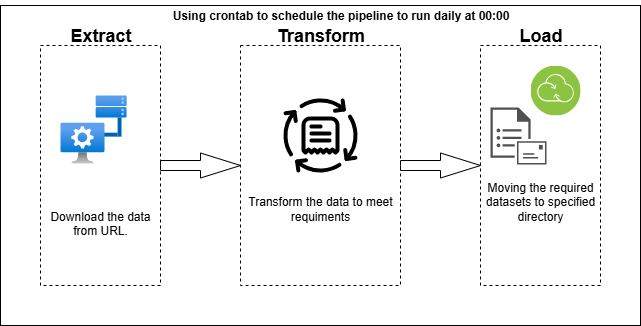

The diagram above was exported from draw.io. Its source (the exported page's mxGraphModel, read from the mxfile embedded in the PNG):
<mxGraphModel dx="872" dy="439" grid="1" gridSize="10" guides="1" tooltips="1" connect="1" arrows="1" fold="1" page="1" pageScale="1" pageWidth="850" pageHeight="1100" math="0" shadow="0">
  <root>
    <mxCell id="0" />
    <mxCell id="1" parent="0" />
    <mxCell id="2" value="&lt;div&gt;&lt;br&gt;&lt;/div&gt;&lt;div&gt;&lt;br&gt;&lt;/div&gt;&lt;div&gt;&lt;br&gt;&lt;/div&gt;&lt;div&gt;&lt;br&gt;&lt;/div&gt;&lt;div&gt;&lt;br&gt;&lt;/div&gt;&lt;div&gt;&lt;br&gt;&lt;/div&gt;&lt;div&gt;&lt;br&gt;&lt;/div&gt;&lt;div&gt;&lt;br&gt;&lt;/div&gt;&lt;div&gt;Download the data from URL.&lt;/div&gt;" style="whiteSpace=wrap;html=1;dashed=1;" vertex="1" parent="1">
      <mxGeometry x="120" y="120" width="120" height="240" as="geometry" />
    </mxCell>
    <mxCell id="3" value="&lt;div&gt;&lt;br&gt;&lt;/div&gt;&lt;div&gt;&lt;br&gt;&lt;/div&gt;&lt;div&gt;&lt;br&gt;&lt;/div&gt;&lt;div&gt;&lt;br&gt;&lt;/div&gt;&lt;div&gt;&lt;br&gt;&lt;/div&gt;&lt;div&gt;&lt;br&gt;&lt;/div&gt;&lt;div&gt;Transform the data to meet requiments&lt;/div&gt;" style="whiteSpace=wrap;html=1;dashed=1;" vertex="1" parent="1">
      <mxGeometry x="320" y="120" width="160" height="240" as="geometry" />
    </mxCell>
    <mxCell id="4" value="&lt;div&gt;&lt;br&gt;&lt;/div&gt;&lt;div&gt;&lt;br&gt;&lt;/div&gt;&lt;div&gt;&lt;br&gt;&lt;/div&gt;&lt;div&gt;&lt;br&gt;&lt;/div&gt;&lt;div&gt;&lt;br&gt;&lt;/div&gt;&lt;div&gt;Moving the required datasets to specified directory&lt;/div&gt;" style="whiteSpace=wrap;html=1;dashed=1;" vertex="1" parent="1">
      <mxGeometry x="560" y="120" width="120" height="240" as="geometry" />
    </mxCell>
    <mxCell id="5" value="" style="html=1;shadow=0;dashed=0;align=center;verticalAlign=middle;shape=mxgraph.arrows2.arrow;dy=0.6;dx=40;notch=0;" vertex="1" parent="1">
      <mxGeometry x="240" y="227.5" width="80" height="25" as="geometry" />
    </mxCell>
    <mxCell id="6" value="" style="html=1;shadow=0;dashed=0;align=center;verticalAlign=middle;shape=mxgraph.arrows2.arrow;dy=0.6;dx=40;notch=0;" vertex="1" parent="1">
      <mxGeometry x="480" y="227.5" width="80" height="25" as="geometry" />
    </mxCell>
    <mxCell id="7" value="Extract" style="text;html=1;align=center;verticalAlign=middle;resizable=0;points=[];autosize=1;strokeColor=none;fillColor=none;fontSize=18;fontStyle=1" vertex="1" parent="1">
      <mxGeometry x="140" y="90" width="80" height="40" as="geometry" />
    </mxCell>
    <mxCell id="8" value="Transform" style="text;html=1;align=center;verticalAlign=middle;resizable=0;points=[];autosize=1;strokeColor=none;fillColor=none;fontSize=18;fontStyle=1" vertex="1" parent="1">
      <mxGeometry x="350" y="90" width="100" height="40" as="geometry" />
    </mxCell>
    <mxCell id="9" value="Load" style="text;html=1;align=center;verticalAlign=middle;resizable=0;points=[];autosize=1;strokeColor=none;fillColor=none;fontSize=18;fontStyle=1" vertex="1" parent="1">
      <mxGeometry x="590" y="90" width="60" height="40" as="geometry" />
    </mxCell>
    <mxCell id="10" value="" style="image;aspect=fixed;html=1;points=[];align=center;fontSize=12;image=img/lib/azure2/other/Defender_External_Management.svg;" vertex="1" parent="1">
      <mxGeometry x="140" y="170" width="66.16" height="68" as="geometry" />
    </mxCell>
    <mxCell id="11" value="" style="shape=image;html=1;verticalAlign=top;verticalLabelPosition=bottom;labelBackgroundColor=#ffffff;imageAspect=0;aspect=fixed;image=https://icons.diagrams.net/icon-cache1/Green_world-2013/Green_World-08-1112.svg" vertex="1" parent="1">
      <mxGeometry x="360" y="170" width="80" height="80" as="geometry" />
    </mxCell>
    <mxCell id="12" value="" style="image;aspect=fixed;perimeter=ellipsePerimeter;html=1;align=center;shadow=0;dashed=0;fontColor=#4277BB;labelBackgroundColor=default;fontSize=12;spacingTop=3;image=img/lib/ibm/infrastructure/transformation_connectivity.svg;" vertex="1" parent="1">
      <mxGeometry x="610" y="140" width="50" height="50" as="geometry" />
    </mxCell>
    <mxCell id="13" value="" style="sketch=0;pointerEvents=1;shadow=0;dashed=0;html=1;strokeColor=none;fillColor=#505050;labelPosition=center;verticalLabelPosition=bottom;verticalAlign=top;outlineConnect=0;align=center;shape=mxgraph.office.communications.transport_rule;" vertex="1" parent="1">
      <mxGeometry x="570" y="182" width="56" height="57" as="geometry" />
    </mxCell>
    <mxCell id="14" value="Using crontab to schedule the pipeline to run daily at 00:00" style="text;html=1;align=center;verticalAlign=middle;resizable=0;points=[];autosize=1;strokeColor=none;fillColor=none;fontStyle=1" vertex="1" parent="1">
      <mxGeometry x="250" y="75" width="340" height="30" as="geometry" />
    </mxCell>
    <mxCell id="15" value="" style="rounded=0;whiteSpace=wrap;html=1;fillColor=none;" vertex="1" parent="1">
      <mxGeometry x="80" y="80" width="640" height="320" as="geometry" />
    </mxCell>
  </root>
</mxGraphModel>